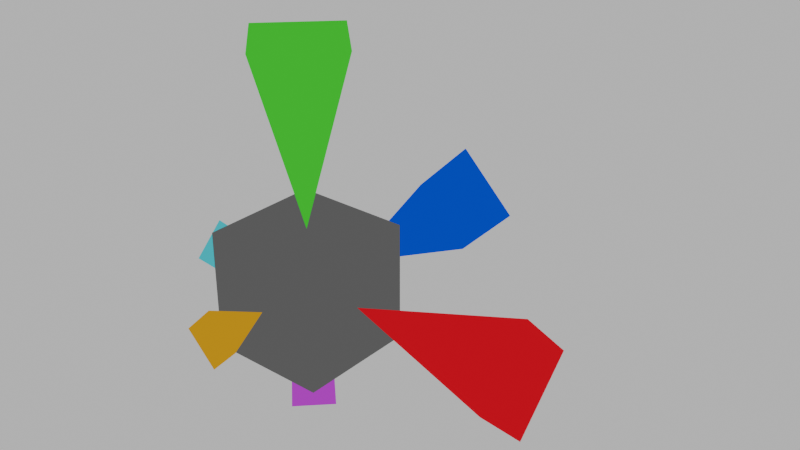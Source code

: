 # Source: Axis_Gizmo.blend  (saved by Blender 4.4.30; exported with 4.5.12 LTS)
import bpy
from mathutils import Matrix  # noqa: F401  (used for matrix-valued properties, if any)

bpy.ops.wm.read_factory_settings(use_empty=True)
scene = bpy.context.scene
scene.name = 'Scene'

# ---- materials (node trees are filled in below, after node groups)
mat_vertex_color = bpy.data.materials.new('Vertex Color')

# ---- material node trees
mat_vertex_color.use_nodes = True; mat_vertex_color.node_tree.nodes.clear()
_N = mat_vertex_color.node_tree.nodes; _L = mat_vertex_color.node_tree.links
n0 = _N.new('ShaderNodeOutputMaterial'); n0.name = 'Material Output'; n0.location = (300, 300)
n1 = _N.new('ShaderNodeVertexColor'); n1.name = 'Color Attribute'; n1.location = (-183, 273)
_L.new(n1.outputs[0], n0.inputs[0])
n0.is_active_output = True

# ---- world
world_world = bpy.data.worlds.new('World'); scene.world = world_world
world_world.use_nodes = True; world_world.node_tree.nodes.clear()
_N = world_world.node_tree.nodes; _L = world_world.node_tree.links
n0 = _N.new('ShaderNodeOutputWorld'); n0.name = 'World Output'; n0.location = (300, 300)
n1 = _N.new('ShaderNodeBackground'); n1.name = 'Background'; n1.location = (10, 300)
n1.inputs[0].default_value = (1.0, 1.0, 1.0, 1.0)
_L.new(n1.outputs[0], n0.inputs[0])
n0.is_active_output = True
world_world.color = (0.05088, 0.05088, 0.05088)
world_world.probe_resolution = '256'
world_world.sun_shadow_jitter_overblur = 0.0

# ---- meshes
me_axis_gizmo = bpy.data.meshes.new('Axis Gizmo')
me_axis_gizmo.from_pydata([(-0.25, -0.25, 0.25), (-0.25, 0.25, 0.25), (-0.25, -0.25, -0.25), (-0.25, 0.25, -0.25), (0.25, -0.25, 0.25), (0.25, 0.25, 0.25), (0.25, -0.25, -0.25), (0.25, 0.25, -0.25), (2.444e-07, 1.0, -4.371e-08), (2.444e-07, 1.0, -0.25), (-0.25, 1.0, -4.371e-08), (2.444e-07, 1.0, 0.25), (0.25, 1.0, -4.371e-08), (0.0, 0.25, -1.093e-08), (0.0, -0.5, 2.186e-08), (0.0, -0.5, -0.125), (0.125, -0.5, 2.186e-08), (0.0, -0.5, 0.125), (-0.125, -0.5, 2.186e-08), (0.0, -0.25, 1.093e-08), (1.222e-07, -4.371e-08, -0.5), (1.222e-07, -0.125, -0.5), (-0.125, -4.371e-08, -0.5), (1.222e-07, 0.125, -0.5), (0.125, -4.371e-08, -0.5), (0.0, -2.186e-08, -0.25), (0.0, 8.742e-08, 1.0), (0.0, -0.25, 1.0), (0.25, 8.742e-08, 1.0), (0.0, 0.25, 1.0), (-0.25, 8.742e-08, 1.0), (0.0, 2.186e-08, 0.25), (-0.5, -2.186e-08, -1.003e-07), (-0.5, -0.125, -9.487e-08), (-0.5, -1.639e-08, 0.125), (-0.5, 0.125, -1.058e-07), (-0.5, -2.732e-08, -0.125), (-0.25, -1.093e-08, 1.093e-08), (1.0, 4.371e-08, -4.371e-08), (1.0, -0.25, -3.278e-08), (1.0, 3.278e-08, -0.25), (1.0, 0.25, -5.464e-08), (1.0, 5.464e-08, 0.25), (0.25, 1.093e-08, -1.093e-08)], [], [(0, 1, 3, 2), (2, 3, 7, 6), (6, 7, 5, 4), (4, 5, 1, 0), (2, 6, 4, 0), (7, 3, 1, 5), (8, 9, 10), (9, 13, 10), (8, 10, 11), (10, 13, 11), (8, 11, 12), (11, 13, 12), (8, 12, 9), (12, 13, 9), (14, 15, 16), (15, 19, 16), (14, 16, 17), (16, 19, 17), (14, 17, 18), (17, 19, 18), (14, 18, 15), (18, 19, 15), (20, 21, 22), (21, 25, 22), (20, 22, 23), (22, 25, 23), (20, 23, 24), (23, 25, 24), (20, 24, 21), (24, 25, 21), (26, 27, 28), (27, 31, 28), (26, 28, 29), (28, 31, 29), (26, 29, 30), (29, 31, 30), (26, 30, 27), (30, 31, 27), (32, 33, 34), (33, 37, 34), (32, 34, 35), (34, 37, 35), (32, 35, 36), (35, 37, 36), (32, 36, 33), (36, 37, 33), (38, 39, 40), (39, 43, 40), (38, 40, 41), (40, 43, 41), (38, 41, 42), (41, 43, 42), (38, 42, 39), (42, 43, 39)])
me_axis_gizmo.polygons.foreach_set('use_smooth', [True] * 54)
_k = set([(0, 1), (0, 2), (0, 4), (1, 3), (1, 5), (2, 3), (2, 6), (3, 7), (4, 5), (4, 6), (5, 7), (6, 7), (8, 9), (8, 10), (8, 11), (8, 12), (9, 10), (9, 12), (10, 11), (11, 12), (14, 15), (14, 16), (14, 17), (14, 18), (15, 16), (15, 18), (16, 17), (17, 18), (20, 21), (20, 22), (20, 23), (20, 24), (21, 22), (21, 24), (22, 23), (23, 24), (26, 27), (26, 28), (26, 29), (26, 30), (27, 28), (27, 30), (28, 29), (29, 30), (32, 33), (32, 34), (32, 35), (32, 36), (33, 34), (33, 36), (34, 35), (35, 36), (38, 39), (38, 40), (38, 41), (38, 42), (39, 40), (39, 42), (40, 41), (41, 42)])
me_axis_gizmo.attributes.new('sharp_edge', 'BOOLEAN', 'EDGE').data.foreach_set('value', [ (min(e.vertices), max(e.vertices)) in _k for e in me_axis_gizmo.edges])
_uv = me_axis_gizmo.uv_layers.new(name='UVMap')
_uv.uv.foreach_set('vector', [0.375, 0.0, 0.625, 0.0, 0.625, 0.25, 0.375, 0.25, 0.375, 0.25, 0.625, 0.25, 0.625, 0.5, 0.375, 0.5, 0.375, 0.5, 0.625, 0.5, 0.625, 0.75, 0.375, 0.75, 0.375, 0.75, 0.625, 0.75, 0.625, 1.0, 0.375, 1.0, 0.125, 0.5, 0.375, 0.5, 0.375, 0.75, 0.125, 0.75, 0.625, 0.5, 0.875, 0.5, 0.875, 0.75, 0.625, 0.75, 0.75, 0.25, 0.75, 0.49, 0.99, 0.25, 0.25, 0.49, 0.25, 0.25, 0.49, 0.25, 0.75, 0.25, 0.99, 0.25, 0.75, 0.01, 0.49, 0.25, 0.25, 0.25, 0.25, 0.01, 0.75, 0.25, 0.75, 0.01, 0.51, 0.25, 0.25, 0.01, 0.25, 0.25, 0.01, 0.25, 0.75, 0.25, 0.51, 0.25, 0.75, 0.49, 0.01, 0.25, 0.25, 0.25, 0.25, 0.49, 0.75, 0.25, 0.75, 0.49, 0.99, 0.25, 0.25, 0.49, 0.25, 0.25, 0.49, 0.25, 0.75, 0.25, 0.99, 0.25, 0.75, 0.01, 0.49, 0.25, 0.25, 0.25, 0.25, 0.01, 0.75, 0.25, 0.75, 0.01, 0.51, 0.25, 0.25, 0.01, 0.25, 0.25, 0.01, 0.25, 0.75, 0.25, 0.51, 0.25, 0.75, 0.49, 0.01, 0.25, 0.25, 0.25, 0.25, 0.49, 0.75, 0.25, 0.75, 0.49, 0.99, 0.25, 0.25, 0.49, 0.25, 0.25, 0.49, 0.25, 0.75, 0.25, 0.99, 0.25, 0.75, 0.01, 0.49, 0.25, 0.25, 0.25, 0.25, 0.01, 0.75, 0.25, 0.75, 0.01, 0.51, 0.25, 0.25, 0.01, 0.25, 0.25, 0.01, 0.25, 0.75, 0.25, 0.51, 0.25, 0.75, 0.49, 0.01, 0.25, 0.25, 0.25, 0.25, 0.49, 0.75, 0.25, 0.75, 0.49, 0.99, 0.25, 0.25, 0.49, 0.25, 0.25, 0.49, 0.25, 0.75, 0.25, 0.99, 0.25, 0.75, 0.01, 0.49, 0.25, 0.25, 0.25, 0.25, 0.01, 0.75, 0.25, 0.75, 0.01, 0.51, 0.25, 0.25, 0.01, 0.25, 0.25, 0.01, 0.25, 0.75, 0.25, 0.51, 0.25, 0.75, 0.49, 0.01, 0.25, 0.25, 0.25, 0.25, 0.49, 0.75, 0.25, 0.75, 0.49, 0.99, 0.25, 0.25, 0.49, 0.25, 0.25, 0.49, 0.25, 0.75, 0.25, 0.99, 0.25, 0.75, 0.01, 0.49, 0.25, 0.25, 0.25, 0.25, 0.01, 0.75, 0.25, 0.75, 0.01, 0.51, 0.25, 0.25, 0.01, 0.25, 0.25, 0.01, 0.25, 0.75, 0.25, 0.51, 0.25, 0.75, 0.49, 0.01, 0.25, 0.25, 0.25, 0.25, 0.49, 0.75, 0.25, 0.75, 0.49, 0.99, 0.25, 0.25, 0.49, 0.25, 0.25, 0.49, 0.25, 0.75, 0.25, 0.99, 0.25, 0.75, 0.01, 0.49, 0.25, 0.25, 0.25, 0.25, 0.01, 0.75, 0.25, 0.75, 0.01, 0.51, 0.25, 0.25, 0.01, 0.25, 0.25, 0.01, 0.25, 0.75, 0.25, 0.51, 0.25, 0.75, 0.49, 0.01, 0.25, 0.25, 0.25, 0.25, 0.49])
_ca = me_axis_gizmo.color_attributes.new('Attribute', 'BYTE_COLOR', 'CORNER')
_ca.data.foreach_set('color', [0.1845, 0.1845, 0.1845, 1.0, 0.1845, 0.1845, 0.1845, 1.0, 0.1845, 0.1845, 0.1845, 1.0, 0.1845, 0.1845, 0.1845, 1.0, 0.1845, 0.1845, 0.1845, 1.0, 0.1845, 0.1845, 0.1845, 1.0, 0.1845, 0.1845, 0.1845, 1.0, 0.1845, 0.1845, 0.1845, 1.0, 0.1845, 0.1845, 0.1845, 1.0, 0.1845, 0.1845, 0.1845, 1.0, 0.1845, 0.1845, 0.1845, 1.0, 0.1845, 0.1845, 0.1845, 1.0, 0.1845, 0.1845, 0.1845, 1.0, 0.1845, 0.1845, 0.1845, 1.0, 0.1845, 0.1845, 0.1845, 1.0, 0.1845, 0.1845, 0.1845, 1.0, 0.1845, 0.1845, 0.1845, 1.0, 0.1845, 0.1845, 0.1845, 1.0, 0.1845, 0.1845, 0.1845, 1.0, 0.1845, 0.1845, 0.1845, 1.0, 0.1845, 0.1845, 0.1845, 1.0, 0.1845, 0.1845, 0.1845, 1.0, 0.1845, 0.1845, 0.1845, 1.0, 0.1845, 0.1845, 0.1845, 1.0, 0.0, 0.06125, 1.0, 1.0, 0.0, 0.06125, 1.0, 1.0, 0.0, 0.06125, 1.0, 1.0, 0.0, 0.06125, 1.0, 1.0, 0.0, 0.06125, 1.0, 1.0, 0.0, 0.06125, 1.0, 1.0, 0.0, 0.06125, 1.0, 1.0, 0.0, 0.06125, 1.0, 1.0, 0.0, 0.06125, 1.0, 1.0, 0.0, 0.06125, 1.0, 1.0, 0.0, 0.06125, 1.0, 1.0, 0.0, 0.06125, 1.0, 1.0, 0.0, 0.06125, 1.0, 1.0, 0.0, 0.06125, 1.0, 1.0, 0.0, 0.06125, 1.0, 1.0, 0.0, 0.06125, 1.0, 1.0, 0.0, 0.06125, 1.0, 1.0, 0.0, 0.06125, 1.0, 1.0, 0.0, 0.06125, 1.0, 1.0, 0.0, 0.06125, 1.0, 1.0, 0.0, 0.06125, 1.0, 1.0, 0.0, 0.06125, 1.0, 1.0, 0.0, 0.06125, 1.0, 1.0, 0.0, 0.06125, 1.0, 1.0, 1.0, 0.5149, 0.0, 1.0, 1.0, 0.5149, 0.0, 1.0, 1.0, 0.5149, 0.0, 1.0, 1.0, 0.5149, 0.0, 1.0, 1.0, 0.5149, 0.0, 1.0, 1.0, 0.5149, 0.0, 1.0, 1.0, 0.5149, 0.0, 1.0, 1.0, 0.5149, 0.0, 1.0, 1.0, 0.5149, 0.0, 1.0, 1.0, 0.5149, 0.0, 1.0, 1.0, 0.5149, 0.0, 1.0, 1.0, 0.5149, 0.0, 1.0, 1.0, 0.5149, 0.0, 1.0, 1.0, 0.5149, 0.0, 1.0, 1.0, 0.5149, 0.0, 1.0, 1.0, 0.5149, 0.0, 1.0, 1.0, 0.5149, 0.0, 1.0, 1.0, 0.5149, 0.0, 1.0, 1.0, 0.5149, 0.0, 1.0, 1.0, 0.5149, 0.0, 1.0, 1.0, 0.5149, 0.0, 1.0, 1.0, 0.5149, 0.0, 1.0, 1.0, 0.5149, 0.0, 1.0, 1.0, 0.5149, 0.0, 1.0, 0.8148, 0.0, 1.0, 1.0, 0.8148, 0.0, 1.0, 1.0, 0.8148, 0.0, 1.0, 1.0, 0.8148, 0.0, 1.0, 1.0, 0.8148, 0.0, 1.0, 1.0, 0.8148, 0.0, 1.0, 1.0, 0.8148, 0.0, 1.0, 1.0, 0.8148, 0.0, 1.0, 1.0, 0.8148, 0.0, 1.0, 1.0, 0.8148, 0.0, 1.0, 1.0, 0.8148, 0.0, 1.0, 1.0, 0.8148, 0.0, 1.0, 1.0, 0.8148, 0.0, 1.0, 1.0, 0.8148, 0.0, 1.0, 1.0, 0.8148, 0.0, 1.0, 1.0, 0.8148, 0.0, 1.0, 1.0, 0.8148, 0.0, 1.0, 1.0, 0.8148, 0.0, 1.0, 1.0, 0.8148, 0.0, 1.0, 1.0, 0.8148, 0.0, 1.0, 1.0, 0.8148, 0.0, 1.0, 1.0, 0.8148, 0.0, 1.0, 1.0, 0.8148, 0.0, 1.0, 1.0, 0.8148, 0.0, 1.0, 1.0, 0.0, 1.0, 0.02843, 1.0, 0.0, 1.0, 0.02843, 1.0, 0.0, 1.0, 0.02843, 1.0, 0.0, 1.0, 0.02843, 1.0, 0.0, 1.0, 0.02843, 1.0, 0.0, 1.0, 0.02843, 1.0, 0.0, 1.0, 0.02843, 1.0, 0.0, 1.0, 0.02843, 1.0, 0.0, 1.0, 0.02843, 1.0, 0.0, 1.0, 0.02843, 1.0, 0.0, 1.0, 0.02843, 1.0, 0.0, 1.0, 0.02843, 1.0, 0.0, 1.0, 0.02843, 1.0, 0.0, 1.0, 0.02843, 1.0, 0.0, 1.0, 0.02843, 1.0, 0.0, 1.0, 0.02843, 1.0, 0.0, 1.0, 0.02843, 1.0, 0.0, 1.0, 0.02843, 1.0, 0.0, 1.0, 0.02843, 1.0, 0.0, 1.0, 0.02843, 1.0, 0.0, 1.0, 0.02843, 1.0, 0.0, 1.0, 0.02843, 1.0, 0.0, 1.0, 0.02843, 1.0, 0.0, 1.0, 0.02843, 1.0, 0.0, 0.8632, 1.0, 1.0, 0.0, 0.8632, 1.0, 1.0, 0.0, 0.8632, 1.0, 1.0, 0.0, 0.8632, 1.0, 1.0, 0.0, 0.8632, 1.0, 1.0, 0.0, 0.8632, 1.0, 1.0, 0.0, 0.8632, 1.0, 1.0, 0.0, 0.8632, 1.0, 1.0, 0.0, 0.8632, 1.0, 1.0, 0.0, 0.8632, 1.0, 1.0, 0.0, 0.8632, 1.0, 1.0, 0.0, 0.8632, 1.0, 1.0, 0.0, 0.8632, 1.0, 1.0, 0.0, 0.8632, 1.0, 1.0, 0.0, 0.8632, 1.0, 1.0, 0.0, 0.8632, 1.0, 1.0, 0.0, 0.8632, 1.0, 1.0, 0.0, 0.8632, 1.0, 1.0, 0.0, 0.8632, 1.0, 1.0, 0.0, 0.8632, 1.0, 1.0, 0.0, 0.8632, 1.0, 1.0, 0.0, 0.8632, 1.0, 1.0, 0.0, 0.8632, 1.0, 1.0, 0.0, 0.8632, 1.0, 1.0, 1.0, 0.0, 0.0331, 1.0, 1.0, 0.0, 0.0331, 1.0, 1.0, 0.0, 0.0331, 1.0, 1.0, 0.0, 0.0331, 1.0, 1.0, 0.0, 0.0331, 1.0, 1.0, 0.0, 0.0331, 1.0, 1.0, 0.0, 0.0331, 1.0, 1.0, 0.0, 0.0331, 1.0, 1.0, 0.0, 0.0331, 1.0, 1.0, 0.0, 0.0331, 1.0, 1.0, 0.0, 0.0331, 1.0, 1.0, 0.0, 0.0331, 1.0, 1.0, 0.0, 0.0331, 1.0, 1.0, 0.0, 0.0331, 1.0, 1.0, 0.0, 0.0331, 1.0, 1.0, 0.0, 0.0331, 1.0, 1.0, 0.0, 0.0331, 1.0, 1.0, 0.0, 0.0331, 1.0, 1.0, 0.0, 0.0331, 1.0, 1.0, 0.0, 0.0331, 1.0, 1.0, 0.0, 0.0331, 1.0, 1.0, 0.0, 0.0331, 1.0, 1.0, 0.0, 0.0331, 1.0, 1.0, 0.0, 0.0331, 1.0])
me_axis_gizmo.materials.append(mat_vertex_color)
me_axis_gizmo.use_paint_bone_selection = False
me_axis_gizmo.use_paint_mask = True
me_axis_gizmo.update()

# ---- objects
ob_axis_gizmo = bpy.data.objects.new('Axis Gizmo', me_axis_gizmo)

# ---- transforms, parenting, visibility, modifiers, constraints
ob_axis_gizmo.location = (0.0, 0.0, 0.0)

# ---- collection membership
scene.collection.objects.link(ob_axis_gizmo)

# ---- scene / render settings (as saved in the file)
scene.frame_start = 1; scene.frame_end = 240; scene.frame_set(1)
scene.render.engine = 'CYCLES'
scene.render.image_settings.color_mode = 'RGB'
scene.render.frame_map_old = 24
scene.render.frame_map_new = 24
scene.render.use_persistent_data = True
scene.render.compositor_device = 'GPU'
scene.cycles.denoising_use_gpu = True
scene.cycles.preview_denoising_quality = 'FAST'
scene.cycles.samples = 256
scene.cycles.adaptive_threshold = 0.382
scene.cycles.blur_glossy = 0.0
scene.cycles.use_guiding = True
scene.cycles.guiding_training_samples = 16
scene.cycles.max_bounces = 32
scene.cycles.diffuse_bounces = 2
scene.cycles.glossy_bounces = 8
scene.cycles.transmission_bounces = 17
scene.cycles.volume_bounces = 4
scene.cycles.transparent_max_bounces = 32
scene.cycles.use_animated_seed = True
scene.cycles.sample_clamp_indirect = 0.0
scene.cycles.debug_bvh_time_steps = 2
scene.cycles.use_fast_gi = True
scene.cycles.ao_bounces_render = 2
scene.eevee.taa_samples = 4
scene.eevee.taa_render_samples = 16
scene.eevee.use_shadow_jitter_viewport = True
scene.eevee.use_fast_gi = False
scene.eevee.bokeh_max_size = 25.0
scene.eevee.use_bokeh_jittered = True
scene.eevee.shadow_pool_size = '128'
scene.eevee.ray_tracing_options.screen_trace_thickness = 0.1875
scene.eevee.ray_tracing_options.screen_trace_quality = 0.382
scene.view_settings.look = 'AgX - Punchy'
bpy.context.view_layer.update()

# ---- added for rendering (the .blend has no active camera): camera
cam_auto = bpy.data.cameras.new('AutoCamera')
cam_auto.lens = 50.0
cam_auto.sensor_width = 36.0
cam_auto.clip_end = 1000.0
ob_auto_camera = bpy.data.objects.new('AutoCamera', cam_auto)
scene.collection.objects.link(ob_auto_camera)
ob_auto_camera.location = (2.6538, -2.63457, 2.17304)
ob_auto_camera.rotation_euler = (1.09748, -7.21219e-08, 0.694738)
scene.camera = ob_auto_camera
bpy.context.view_layer.update()
